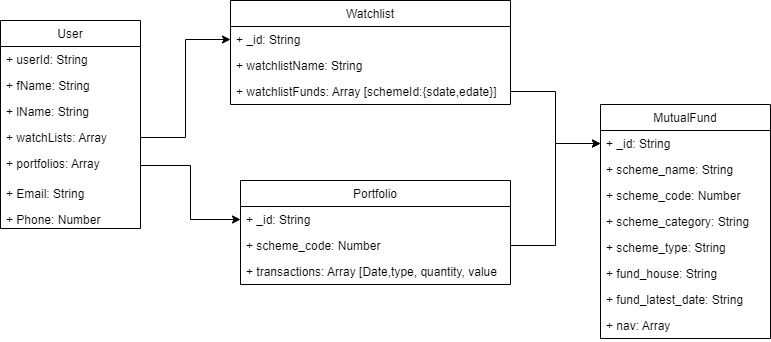

The diagram above was exported from draw.io. Its source (the exported page's mxGraphModel, read from the mxfile embedded in the PNG):
<mxGraphModel dx="1120" dy="476" grid="1" gridSize="10" guides="1" tooltips="1" connect="1" arrows="1" fold="1" page="1" pageScale="1" pageWidth="850" pageHeight="1100" math="0" shadow="0">
  <root>
    <mxCell id="0" />
    <mxCell id="1" parent="0" />
    <mxCell id="WV8Q5sNlhOt445cIBJat-2" value="User" style="swimlane;fontStyle=0;childLayout=stackLayout;horizontal=1;startSize=26;fillColor=none;horizontalStack=0;resizeParent=1;resizeParentMax=0;resizeLast=0;collapsible=1;marginBottom=0;" vertex="1" parent="1">
      <mxGeometry x="60" y="100" width="140" height="208" as="geometry">
        <mxRectangle x="60" y="60" width="70" height="30" as="alternateBounds" />
      </mxGeometry>
    </mxCell>
    <mxCell id="WV8Q5sNlhOt445cIBJat-3" value="+ userId: String" style="text;strokeColor=none;fillColor=none;align=left;verticalAlign=top;spacingLeft=4;spacingRight=4;overflow=hidden;rotatable=0;points=[[0,0.5],[1,0.5]];portConstraint=eastwest;" vertex="1" parent="WV8Q5sNlhOt445cIBJat-2">
      <mxGeometry y="26" width="140" height="26" as="geometry" />
    </mxCell>
    <mxCell id="WV8Q5sNlhOt445cIBJat-4" value="+ fName: String" style="text;strokeColor=none;fillColor=none;align=left;verticalAlign=top;spacingLeft=4;spacingRight=4;overflow=hidden;rotatable=0;points=[[0,0.5],[1,0.5]];portConstraint=eastwest;" vertex="1" parent="WV8Q5sNlhOt445cIBJat-2">
      <mxGeometry y="52" width="140" height="26" as="geometry" />
    </mxCell>
    <mxCell id="WV8Q5sNlhOt445cIBJat-6" value="+ lName: String" style="text;strokeColor=none;fillColor=none;align=left;verticalAlign=top;spacingLeft=4;spacingRight=4;overflow=hidden;rotatable=0;points=[[0,0.5],[1,0.5]];portConstraint=eastwest;" vertex="1" parent="WV8Q5sNlhOt445cIBJat-2">
      <mxGeometry y="78" width="140" height="26" as="geometry" />
    </mxCell>
    <mxCell id="WV8Q5sNlhOt445cIBJat-9" value="+ watchLists: Array" style="text;strokeColor=none;fillColor=none;align=left;verticalAlign=top;spacingLeft=4;spacingRight=4;overflow=hidden;rotatable=0;points=[[0,0.5],[1,0.5]];portConstraint=eastwest;" vertex="1" parent="WV8Q5sNlhOt445cIBJat-2">
      <mxGeometry y="104" width="140" height="26" as="geometry" />
    </mxCell>
    <mxCell id="WV8Q5sNlhOt445cIBJat-5" value="+ portfolios: Array&#10;" style="text;strokeColor=none;fillColor=none;align=left;verticalAlign=top;spacingLeft=4;spacingRight=4;overflow=hidden;rotatable=0;points=[[0,0.5],[1,0.5]];portConstraint=eastwest;" vertex="1" parent="WV8Q5sNlhOt445cIBJat-2">
      <mxGeometry y="130" width="140" height="30" as="geometry" />
    </mxCell>
    <mxCell id="WV8Q5sNlhOt445cIBJat-7" value="+ Email: String" style="text;strokeColor=none;fillColor=none;align=left;verticalAlign=top;spacingLeft=4;spacingRight=4;overflow=hidden;rotatable=0;points=[[0,0.5],[1,0.5]];portConstraint=eastwest;" vertex="1" parent="WV8Q5sNlhOt445cIBJat-2">
      <mxGeometry y="160" width="140" height="26" as="geometry" />
    </mxCell>
    <mxCell id="WV8Q5sNlhOt445cIBJat-8" value="+ Phone: Number" style="text;strokeColor=none;fillColor=none;align=left;verticalAlign=top;spacingLeft=4;spacingRight=4;overflow=hidden;rotatable=0;points=[[0,0.5],[1,0.5]];portConstraint=eastwest;" vertex="1" parent="WV8Q5sNlhOt445cIBJat-2">
      <mxGeometry y="186" width="140" height="22" as="geometry" />
    </mxCell>
    <mxCell id="WV8Q5sNlhOt445cIBJat-10" value="Watchlist" style="swimlane;fontStyle=0;childLayout=stackLayout;horizontal=1;startSize=26;fillColor=none;horizontalStack=0;resizeParent=1;resizeParentMax=0;resizeLast=0;collapsible=1;marginBottom=0;" vertex="1" parent="1">
      <mxGeometry x="290" y="80" width="280" height="104" as="geometry" />
    </mxCell>
    <mxCell id="WV8Q5sNlhOt445cIBJat-27" value="+ _id: String" style="text;strokeColor=none;fillColor=none;align=left;verticalAlign=top;spacingLeft=4;spacingRight=4;overflow=hidden;rotatable=0;points=[[0,0.5],[1,0.5]];portConstraint=eastwest;" vertex="1" parent="WV8Q5sNlhOt445cIBJat-10">
      <mxGeometry y="26" width="280" height="26" as="geometry" />
    </mxCell>
    <mxCell id="WV8Q5sNlhOt445cIBJat-11" value="+ watchlistName: String" style="text;strokeColor=none;fillColor=none;align=left;verticalAlign=top;spacingLeft=4;spacingRight=4;overflow=hidden;rotatable=0;points=[[0,0.5],[1,0.5]];portConstraint=eastwest;" vertex="1" parent="WV8Q5sNlhOt445cIBJat-10">
      <mxGeometry y="52" width="280" height="26" as="geometry" />
    </mxCell>
    <mxCell id="WV8Q5sNlhOt445cIBJat-12" value="+ watchlistFunds: Array [schemeId:{sdate,edate}]" style="text;strokeColor=none;fillColor=none;align=left;verticalAlign=top;spacingLeft=4;spacingRight=4;overflow=hidden;rotatable=0;points=[[0,0.5],[1,0.5]];portConstraint=eastwest;" vertex="1" parent="WV8Q5sNlhOt445cIBJat-10">
      <mxGeometry y="78" width="280" height="26" as="geometry" />
    </mxCell>
    <mxCell id="WV8Q5sNlhOt445cIBJat-14" value="MutualFund" style="swimlane;fontStyle=0;childLayout=stackLayout;horizontal=1;startSize=26;fillColor=none;horizontalStack=0;resizeParent=1;resizeParentMax=0;resizeLast=0;collapsible=1;marginBottom=0;" vertex="1" parent="1">
      <mxGeometry x="660" y="184" width="170" height="234" as="geometry" />
    </mxCell>
    <mxCell id="WV8Q5sNlhOt445cIBJat-38" value="+ _id: String" style="text;strokeColor=none;fillColor=none;align=left;verticalAlign=top;spacingLeft=4;spacingRight=4;overflow=hidden;rotatable=0;points=[[0,0.5],[1,0.5]];portConstraint=eastwest;" vertex="1" parent="WV8Q5sNlhOt445cIBJat-14">
      <mxGeometry y="26" width="170" height="26" as="geometry" />
    </mxCell>
    <mxCell id="WV8Q5sNlhOt445cIBJat-15" value="+ scheme_name: String" style="text;strokeColor=none;fillColor=none;align=left;verticalAlign=top;spacingLeft=4;spacingRight=4;overflow=hidden;rotatable=0;points=[[0,0.5],[1,0.5]];portConstraint=eastwest;" vertex="1" parent="WV8Q5sNlhOt445cIBJat-14">
      <mxGeometry y="52" width="170" height="26" as="geometry" />
    </mxCell>
    <mxCell id="WV8Q5sNlhOt445cIBJat-22" value="+ scheme_code: Number" style="text;strokeColor=none;fillColor=none;align=left;verticalAlign=top;spacingLeft=4;spacingRight=4;overflow=hidden;rotatable=0;points=[[0,0.5],[1,0.5]];portConstraint=eastwest;" vertex="1" parent="WV8Q5sNlhOt445cIBJat-14">
      <mxGeometry y="78" width="170" height="26" as="geometry" />
    </mxCell>
    <mxCell id="WV8Q5sNlhOt445cIBJat-17" value="+ scheme_category: String" style="text;strokeColor=none;fillColor=none;align=left;verticalAlign=top;spacingLeft=4;spacingRight=4;overflow=hidden;rotatable=0;points=[[0,0.5],[1,0.5]];portConstraint=eastwest;" vertex="1" parent="WV8Q5sNlhOt445cIBJat-14">
      <mxGeometry y="104" width="170" height="26" as="geometry" />
    </mxCell>
    <mxCell id="WV8Q5sNlhOt445cIBJat-20" value="+ scheme_type: String" style="text;strokeColor=none;fillColor=none;align=left;verticalAlign=top;spacingLeft=4;spacingRight=4;overflow=hidden;rotatable=0;points=[[0,0.5],[1,0.5]];portConstraint=eastwest;" vertex="1" parent="WV8Q5sNlhOt445cIBJat-14">
      <mxGeometry y="130" width="170" height="26" as="geometry" />
    </mxCell>
    <mxCell id="WV8Q5sNlhOt445cIBJat-21" value="+ fund_house: String" style="text;strokeColor=none;fillColor=none;align=left;verticalAlign=top;spacingLeft=4;spacingRight=4;overflow=hidden;rotatable=0;points=[[0,0.5],[1,0.5]];portConstraint=eastwest;" vertex="1" parent="WV8Q5sNlhOt445cIBJat-14">
      <mxGeometry y="156" width="170" height="26" as="geometry" />
    </mxCell>
    <mxCell id="WV8Q5sNlhOt445cIBJat-19" value="+ fund_latest_date: String" style="text;strokeColor=none;fillColor=none;align=left;verticalAlign=top;spacingLeft=4;spacingRight=4;overflow=hidden;rotatable=0;points=[[0,0.5],[1,0.5]];portConstraint=eastwest;" vertex="1" parent="WV8Q5sNlhOt445cIBJat-14">
      <mxGeometry y="182" width="170" height="26" as="geometry" />
    </mxCell>
    <mxCell id="WV8Q5sNlhOt445cIBJat-16" value="+ nav: Array" style="text;strokeColor=none;fillColor=none;align=left;verticalAlign=top;spacingLeft=4;spacingRight=4;overflow=hidden;rotatable=0;points=[[0,0.5],[1,0.5]];portConstraint=eastwest;" vertex="1" parent="WV8Q5sNlhOt445cIBJat-14">
      <mxGeometry y="208" width="170" height="26" as="geometry" />
    </mxCell>
    <mxCell id="WV8Q5sNlhOt445cIBJat-28" style="edgeStyle=orthogonalEdgeStyle;rounded=0;orthogonalLoop=1;jettySize=auto;html=1;entryX=0;entryY=0.5;entryDx=0;entryDy=0;" edge="1" parent="1" source="WV8Q5sNlhOt445cIBJat-9" target="WV8Q5sNlhOt445cIBJat-27">
      <mxGeometry relative="1" as="geometry" />
    </mxCell>
    <mxCell id="WV8Q5sNlhOt445cIBJat-29" value="Portfolio" style="swimlane;fontStyle=0;childLayout=stackLayout;horizontal=1;startSize=26;fillColor=none;horizontalStack=0;resizeParent=1;resizeParentMax=0;resizeLast=0;collapsible=1;marginBottom=0;" vertex="1" parent="1">
      <mxGeometry x="300" y="260" width="270" height="104" as="geometry" />
    </mxCell>
    <mxCell id="WV8Q5sNlhOt445cIBJat-30" value="+ _id: String" style="text;strokeColor=none;fillColor=none;align=left;verticalAlign=top;spacingLeft=4;spacingRight=4;overflow=hidden;rotatable=0;points=[[0,0.5],[1,0.5]];portConstraint=eastwest;" vertex="1" parent="WV8Q5sNlhOt445cIBJat-29">
      <mxGeometry y="26" width="270" height="26" as="geometry" />
    </mxCell>
    <mxCell id="WV8Q5sNlhOt445cIBJat-31" value="+ scheme_code: Number" style="text;strokeColor=none;fillColor=none;align=left;verticalAlign=top;spacingLeft=4;spacingRight=4;overflow=hidden;rotatable=0;points=[[0,0.5],[1,0.5]];portConstraint=eastwest;" vertex="1" parent="WV8Q5sNlhOt445cIBJat-29">
      <mxGeometry y="52" width="270" height="26" as="geometry" />
    </mxCell>
    <mxCell id="WV8Q5sNlhOt445cIBJat-32" value="+ transactions: Array [Date,type, quantity, value" style="text;strokeColor=none;fillColor=none;align=left;verticalAlign=top;spacingLeft=4;spacingRight=4;overflow=hidden;rotatable=0;points=[[0,0.5],[1,0.5]];portConstraint=eastwest;" vertex="1" parent="WV8Q5sNlhOt445cIBJat-29">
      <mxGeometry y="78" width="270" height="26" as="geometry" />
    </mxCell>
    <mxCell id="WV8Q5sNlhOt445cIBJat-36" style="edgeStyle=orthogonalEdgeStyle;rounded=0;orthogonalLoop=1;jettySize=auto;html=1;entryX=0;entryY=0.5;entryDx=0;entryDy=0;" edge="1" parent="1" source="WV8Q5sNlhOt445cIBJat-5" target="WV8Q5sNlhOt445cIBJat-30">
      <mxGeometry relative="1" as="geometry" />
    </mxCell>
    <mxCell id="WV8Q5sNlhOt445cIBJat-41" style="edgeStyle=orthogonalEdgeStyle;rounded=0;orthogonalLoop=1;jettySize=auto;html=1;entryX=0;entryY=0.5;entryDx=0;entryDy=0;" edge="1" parent="1" source="WV8Q5sNlhOt445cIBJat-12" target="WV8Q5sNlhOt445cIBJat-38">
      <mxGeometry relative="1" as="geometry">
        <mxPoint x="600" y="171" as="targetPoint" />
      </mxGeometry>
    </mxCell>
    <mxCell id="WV8Q5sNlhOt445cIBJat-42" style="edgeStyle=orthogonalEdgeStyle;rounded=0;orthogonalLoop=1;jettySize=auto;html=1;entryX=0;entryY=0.5;entryDx=0;entryDy=0;" edge="1" parent="1" source="WV8Q5sNlhOt445cIBJat-31" target="WV8Q5sNlhOt445cIBJat-38">
      <mxGeometry relative="1" as="geometry" />
    </mxCell>
  </root>
</mxGraphModel>